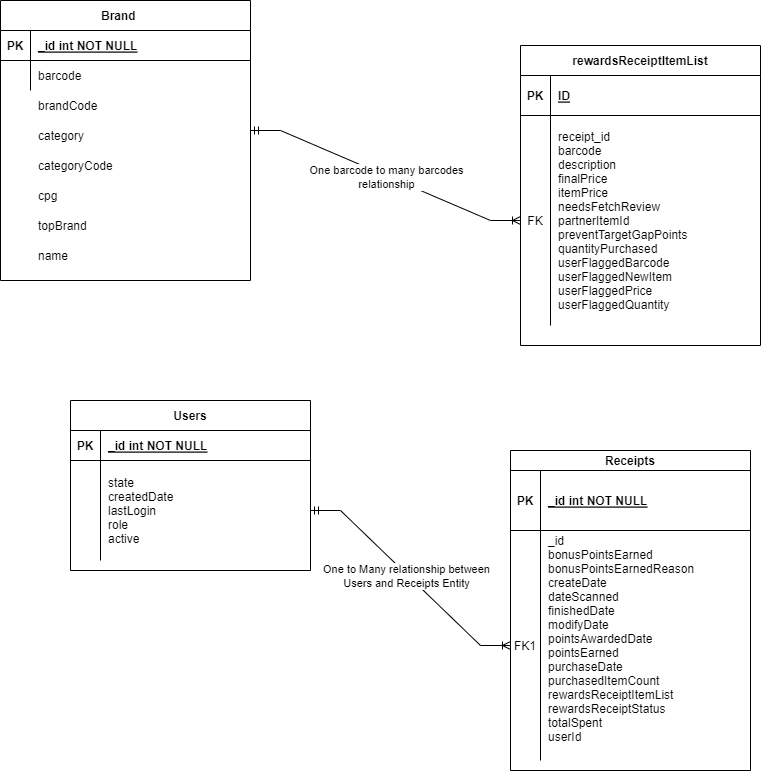

The diagram above was exported from draw.io. Its source (the exported page's mxGraphModel, read from the mxfile embedded in the PNG):
<mxGraphModel dx="1290" dy="566" grid="1" gridSize="10" guides="1" tooltips="1" connect="1" arrows="1" fold="1" page="1" pageScale="1" pageWidth="850" pageHeight="1100" math="0" shadow="0" extFonts="Permanent Marker^https://fonts.googleapis.com/css?family=Permanent+Marker">
  <root>
    <mxCell id="0" />
    <mxCell id="1" parent="0" />
    <mxCell id="C-vyLk0tnHw3VtMMgP7b-2" value="Receipts" style="shape=table;startSize=20;container=1;collapsible=1;childLayout=tableLayout;fixedRows=1;rowLines=0;fontStyle=1;align=center;resizeLast=1;" parent="1" vertex="1">
      <mxGeometry x="560" y="490" width="240" height="320" as="geometry" />
    </mxCell>
    <mxCell id="C-vyLk0tnHw3VtMMgP7b-3" value="" style="shape=partialRectangle;collapsible=0;dropTarget=0;pointerEvents=0;fillColor=none;points=[[0,0.5],[1,0.5]];portConstraint=eastwest;top=0;left=0;right=0;bottom=1;" parent="C-vyLk0tnHw3VtMMgP7b-2" vertex="1">
      <mxGeometry y="20" width="240" height="60" as="geometry" />
    </mxCell>
    <mxCell id="C-vyLk0tnHw3VtMMgP7b-4" value="PK" style="shape=partialRectangle;overflow=hidden;connectable=0;fillColor=none;top=0;left=0;bottom=0;right=0;fontStyle=1;" parent="C-vyLk0tnHw3VtMMgP7b-3" vertex="1">
      <mxGeometry width="30" height="60" as="geometry">
        <mxRectangle width="30" height="60" as="alternateBounds" />
      </mxGeometry>
    </mxCell>
    <mxCell id="C-vyLk0tnHw3VtMMgP7b-5" value="_id int NOT NULL " style="shape=partialRectangle;overflow=hidden;connectable=0;fillColor=none;top=0;left=0;bottom=0;right=0;align=left;spacingLeft=6;fontStyle=5;" parent="C-vyLk0tnHw3VtMMgP7b-3" vertex="1">
      <mxGeometry x="30" width="210" height="60" as="geometry">
        <mxRectangle width="210" height="60" as="alternateBounds" />
      </mxGeometry>
    </mxCell>
    <mxCell id="C-vyLk0tnHw3VtMMgP7b-6" value="" style="shape=partialRectangle;collapsible=0;dropTarget=0;pointerEvents=0;fillColor=none;points=[[0,0.5],[1,0.5]];portConstraint=eastwest;top=0;left=0;right=0;bottom=0;" parent="C-vyLk0tnHw3VtMMgP7b-2" vertex="1">
      <mxGeometry y="80" width="240" height="230" as="geometry" />
    </mxCell>
    <mxCell id="C-vyLk0tnHw3VtMMgP7b-7" value="FK1" style="shape=partialRectangle;overflow=hidden;connectable=0;fillColor=none;top=0;left=0;bottom=0;right=0;" parent="C-vyLk0tnHw3VtMMgP7b-6" vertex="1">
      <mxGeometry width="30" height="230" as="geometry">
        <mxRectangle width="30" height="230" as="alternateBounds" />
      </mxGeometry>
    </mxCell>
    <mxCell id="C-vyLk0tnHw3VtMMgP7b-8" value="_id&#10;  bonusPointsEarned&#10;  bonusPointsEarnedReason&#10;  createDate&#10;  dateScanned&#10;  finishedDate&#10;  modifyDate&#10;  pointsAwardedDate&#10;  pointsEarned&#10;  purchaseDate&#10;  purchasedItemCount&#10;  rewardsReceiptItemList&#10;  rewardsReceiptStatus&#10;  totalSpent&#10;  userId&#10; " style="shape=partialRectangle;overflow=hidden;connectable=0;fillColor=none;top=0;left=0;bottom=0;right=0;align=left;spacingLeft=6;" parent="C-vyLk0tnHw3VtMMgP7b-6" vertex="1">
      <mxGeometry x="30" width="210" height="230" as="geometry">
        <mxRectangle width="210" height="230" as="alternateBounds" />
      </mxGeometry>
    </mxCell>
    <mxCell id="C-vyLk0tnHw3VtMMgP7b-13" value="Users" style="shape=table;startSize=30;container=1;collapsible=1;childLayout=tableLayout;fixedRows=1;rowLines=0;fontStyle=1;align=center;resizeLast=1;" parent="1" vertex="1">
      <mxGeometry x="120" y="440" width="240" height="170" as="geometry" />
    </mxCell>
    <mxCell id="C-vyLk0tnHw3VtMMgP7b-14" value="" style="shape=partialRectangle;collapsible=0;dropTarget=0;pointerEvents=0;fillColor=none;points=[[0,0.5],[1,0.5]];portConstraint=eastwest;top=0;left=0;right=0;bottom=1;" parent="C-vyLk0tnHw3VtMMgP7b-13" vertex="1">
      <mxGeometry y="30" width="240" height="30" as="geometry" />
    </mxCell>
    <mxCell id="C-vyLk0tnHw3VtMMgP7b-15" value="PK" style="shape=partialRectangle;overflow=hidden;connectable=0;fillColor=none;top=0;left=0;bottom=0;right=0;fontStyle=1;" parent="C-vyLk0tnHw3VtMMgP7b-14" vertex="1">
      <mxGeometry width="30" height="30" as="geometry">
        <mxRectangle width="30" height="30" as="alternateBounds" />
      </mxGeometry>
    </mxCell>
    <mxCell id="C-vyLk0tnHw3VtMMgP7b-16" value="_id int NOT NULL " style="shape=partialRectangle;overflow=hidden;connectable=0;fillColor=none;top=0;left=0;bottom=0;right=0;align=left;spacingLeft=6;fontStyle=5;" parent="C-vyLk0tnHw3VtMMgP7b-14" vertex="1">
      <mxGeometry x="30" width="210" height="30" as="geometry">
        <mxRectangle width="210" height="30" as="alternateBounds" />
      </mxGeometry>
    </mxCell>
    <mxCell id="C-vyLk0tnHw3VtMMgP7b-17" value="" style="shape=partialRectangle;collapsible=0;dropTarget=0;pointerEvents=0;fillColor=none;points=[[0,0.5],[1,0.5]];portConstraint=eastwest;top=0;left=0;right=0;bottom=0;" parent="C-vyLk0tnHw3VtMMgP7b-13" vertex="1">
      <mxGeometry y="60" width="240" height="100" as="geometry" />
    </mxCell>
    <mxCell id="C-vyLk0tnHw3VtMMgP7b-18" value="" style="shape=partialRectangle;overflow=hidden;connectable=0;fillColor=none;top=0;left=0;bottom=0;right=0;" parent="C-vyLk0tnHw3VtMMgP7b-17" vertex="1">
      <mxGeometry width="30" height="100" as="geometry">
        <mxRectangle width="30" height="100" as="alternateBounds" />
      </mxGeometry>
    </mxCell>
    <mxCell id="C-vyLk0tnHw3VtMMgP7b-19" value="state&#10;createdDate&#10;lastLogin&#10;role&#10;active" style="shape=partialRectangle;overflow=hidden;connectable=0;fillColor=none;top=0;left=0;bottom=0;right=0;align=left;spacingLeft=6;" parent="C-vyLk0tnHw3VtMMgP7b-17" vertex="1">
      <mxGeometry x="30" width="210" height="100" as="geometry">
        <mxRectangle width="210" height="100" as="alternateBounds" />
      </mxGeometry>
    </mxCell>
    <mxCell id="C-vyLk0tnHw3VtMMgP7b-23" value="Brand    " style="shape=table;startSize=30;container=1;collapsible=1;childLayout=tableLayout;fixedRows=1;rowLines=0;fontStyle=1;align=center;resizeLast=1;" parent="1" vertex="1">
      <mxGeometry x="50" y="40" width="250" height="280" as="geometry" />
    </mxCell>
    <mxCell id="C-vyLk0tnHw3VtMMgP7b-24" value="" style="shape=partialRectangle;collapsible=0;dropTarget=0;pointerEvents=0;fillColor=none;points=[[0,0.5],[1,0.5]];portConstraint=eastwest;top=0;left=0;right=0;bottom=1;" parent="C-vyLk0tnHw3VtMMgP7b-23" vertex="1">
      <mxGeometry y="30" width="250" height="30" as="geometry" />
    </mxCell>
    <mxCell id="C-vyLk0tnHw3VtMMgP7b-25" value="PK" style="shape=partialRectangle;overflow=hidden;connectable=0;fillColor=none;top=0;left=0;bottom=0;right=0;fontStyle=1;" parent="C-vyLk0tnHw3VtMMgP7b-24" vertex="1">
      <mxGeometry width="30" height="30" as="geometry">
        <mxRectangle width="30" height="30" as="alternateBounds" />
      </mxGeometry>
    </mxCell>
    <mxCell id="C-vyLk0tnHw3VtMMgP7b-26" value="_id int NOT NULL " style="shape=partialRectangle;overflow=hidden;connectable=0;fillColor=none;top=0;left=0;bottom=0;right=0;align=left;spacingLeft=6;fontStyle=5;" parent="C-vyLk0tnHw3VtMMgP7b-24" vertex="1">
      <mxGeometry x="30" width="220" height="30" as="geometry">
        <mxRectangle width="220" height="30" as="alternateBounds" />
      </mxGeometry>
    </mxCell>
    <mxCell id="C-vyLk0tnHw3VtMMgP7b-27" value="" style="shape=partialRectangle;collapsible=0;dropTarget=0;pointerEvents=0;fillColor=none;points=[[0,0.5],[1,0.5]];portConstraint=eastwest;top=0;left=0;right=0;bottom=0;" parent="C-vyLk0tnHw3VtMMgP7b-23" vertex="1">
      <mxGeometry y="60" width="250" height="30" as="geometry" />
    </mxCell>
    <mxCell id="C-vyLk0tnHw3VtMMgP7b-28" value="" style="shape=partialRectangle;overflow=hidden;connectable=0;fillColor=none;top=0;left=0;bottom=0;right=0;" parent="C-vyLk0tnHw3VtMMgP7b-27" vertex="1">
      <mxGeometry width="30" height="30" as="geometry">
        <mxRectangle width="30" height="30" as="alternateBounds" />
      </mxGeometry>
    </mxCell>
    <mxCell id="C-vyLk0tnHw3VtMMgP7b-29" value="barcode" style="shape=partialRectangle;overflow=hidden;connectable=0;fillColor=none;top=0;left=0;bottom=0;right=0;align=left;spacingLeft=6;" parent="C-vyLk0tnHw3VtMMgP7b-27" vertex="1">
      <mxGeometry x="30" width="220" height="30" as="geometry">
        <mxRectangle width="220" height="30" as="alternateBounds" />
      </mxGeometry>
    </mxCell>
    <mxCell id="FjEV8Xz2ouHNXWiAs7VZ-1" value="brandCode" style="shape=partialRectangle;overflow=hidden;connectable=0;fillColor=none;top=0;left=0;bottom=0;right=0;align=left;spacingLeft=6;" parent="1" vertex="1">
      <mxGeometry x="80" y="130" width="220" height="30" as="geometry">
        <mxRectangle width="220" height="30" as="alternateBounds" />
      </mxGeometry>
    </mxCell>
    <mxCell id="FjEV8Xz2ouHNXWiAs7VZ-2" value="category" style="shape=partialRectangle;overflow=hidden;connectable=0;fillColor=none;top=0;left=0;bottom=0;right=0;align=left;spacingLeft=6;" parent="1" vertex="1">
      <mxGeometry x="80" y="160" width="220" height="30" as="geometry">
        <mxRectangle width="220" height="30" as="alternateBounds" />
      </mxGeometry>
    </mxCell>
    <mxCell id="FjEV8Xz2ouHNXWiAs7VZ-3" value="cpg" style="shape=partialRectangle;overflow=hidden;connectable=0;fillColor=none;top=0;left=0;bottom=0;right=0;align=left;spacingLeft=6;" parent="1" vertex="1">
      <mxGeometry x="80" y="220" width="220" height="30" as="geometry">
        <mxRectangle width="220" height="30" as="alternateBounds" />
      </mxGeometry>
    </mxCell>
    <mxCell id="FjEV8Xz2ouHNXWiAs7VZ-4" value="categoryCode" style="shape=partialRectangle;overflow=hidden;connectable=0;fillColor=none;top=0;left=0;bottom=0;right=0;align=left;spacingLeft=6;" parent="1" vertex="1">
      <mxGeometry x="80" y="190" width="220" height="30" as="geometry">
        <mxRectangle width="220" height="30" as="alternateBounds" />
      </mxGeometry>
    </mxCell>
    <mxCell id="FjEV8Xz2ouHNXWiAs7VZ-5" value="topBrand " style="shape=partialRectangle;overflow=hidden;connectable=0;fillColor=none;top=0;left=0;bottom=0;right=0;align=left;spacingLeft=6;" parent="1" vertex="1">
      <mxGeometry x="80" y="250" width="220" height="30" as="geometry">
        <mxRectangle width="220" height="30" as="alternateBounds" />
      </mxGeometry>
    </mxCell>
    <mxCell id="FjEV8Xz2ouHNXWiAs7VZ-6" value="name" style="shape=partialRectangle;overflow=hidden;connectable=0;fillColor=none;top=0;left=0;bottom=0;right=0;align=left;spacingLeft=6;" parent="1" vertex="1">
      <mxGeometry x="80" y="280" width="220" height="30" as="geometry">
        <mxRectangle width="220" height="30" as="alternateBounds" />
      </mxGeometry>
    </mxCell>
    <mxCell id="ZnwJ6OgYzkyU8gJlKOeH-4" value="" style="edgeStyle=entityRelationEdgeStyle;fontSize=12;html=1;endArrow=ERoneToMany;startArrow=ERmandOne;rounded=0;exitX=1;exitY=0.5;exitDx=0;exitDy=0;entryX=0;entryY=0.5;entryDx=0;entryDy=0;" edge="1" parent="1" source="C-vyLk0tnHw3VtMMgP7b-17" target="C-vyLk0tnHw3VtMMgP7b-6">
      <mxGeometry width="100" height="100" relative="1" as="geometry">
        <mxPoint x="480" y="560" as="sourcePoint" />
        <mxPoint x="580" y="460" as="targetPoint" />
      </mxGeometry>
    </mxCell>
    <mxCell id="ZnwJ6OgYzkyU8gJlKOeH-5" value="One to Many relationship between &lt;br&gt;Users and Receipts Entity" style="edgeLabel;html=1;align=center;verticalAlign=middle;resizable=0;points=[];" vertex="1" connectable="0" parent="ZnwJ6OgYzkyU8gJlKOeH-4">
      <mxGeometry x="-0.0318" y="-2" relative="1" as="geometry">
        <mxPoint as="offset" />
      </mxGeometry>
    </mxCell>
    <mxCell id="ZnwJ6OgYzkyU8gJlKOeH-6" value="rewardsReceiptItemList" style="shape=table;startSize=30;container=1;collapsible=1;childLayout=tableLayout;fixedRows=1;rowLines=0;fontStyle=1;align=center;resizeLast=1;" vertex="1" parent="1">
      <mxGeometry x="570" y="85" width="240" height="300" as="geometry" />
    </mxCell>
    <mxCell id="ZnwJ6OgYzkyU8gJlKOeH-7" value="" style="shape=tableRow;horizontal=0;startSize=0;swimlaneHead=0;swimlaneBody=0;fillColor=none;collapsible=0;dropTarget=0;points=[[0,0.5],[1,0.5]];portConstraint=eastwest;top=0;left=0;right=0;bottom=1;" vertex="1" parent="ZnwJ6OgYzkyU8gJlKOeH-6">
      <mxGeometry y="30" width="240" height="40" as="geometry" />
    </mxCell>
    <mxCell id="ZnwJ6OgYzkyU8gJlKOeH-8" value="PK" style="shape=partialRectangle;connectable=0;fillColor=none;top=0;left=0;bottom=0;right=0;fontStyle=1;overflow=hidden;" vertex="1" parent="ZnwJ6OgYzkyU8gJlKOeH-7">
      <mxGeometry width="30" height="40" as="geometry">
        <mxRectangle width="30" height="40" as="alternateBounds" />
      </mxGeometry>
    </mxCell>
    <mxCell id="ZnwJ6OgYzkyU8gJlKOeH-9" value="ID" style="shape=partialRectangle;connectable=0;fillColor=none;top=0;left=0;bottom=0;right=0;align=left;spacingLeft=6;fontStyle=5;overflow=hidden;" vertex="1" parent="ZnwJ6OgYzkyU8gJlKOeH-7">
      <mxGeometry x="30" width="210" height="40" as="geometry">
        <mxRectangle width="210" height="40" as="alternateBounds" />
      </mxGeometry>
    </mxCell>
    <mxCell id="ZnwJ6OgYzkyU8gJlKOeH-10" value="" style="shape=tableRow;horizontal=0;startSize=0;swimlaneHead=0;swimlaneBody=0;fillColor=none;collapsible=0;dropTarget=0;points=[[0,0.5],[1,0.5]];portConstraint=eastwest;top=0;left=0;right=0;bottom=0;" vertex="1" parent="ZnwJ6OgYzkyU8gJlKOeH-6">
      <mxGeometry y="70" width="240" height="210" as="geometry" />
    </mxCell>
    <mxCell id="ZnwJ6OgYzkyU8gJlKOeH-11" value="FK" style="shape=partialRectangle;connectable=0;fillColor=none;top=0;left=0;bottom=0;right=0;editable=1;overflow=hidden;" vertex="1" parent="ZnwJ6OgYzkyU8gJlKOeH-10">
      <mxGeometry width="30" height="210" as="geometry">
        <mxRectangle width="30" height="210" as="alternateBounds" />
      </mxGeometry>
    </mxCell>
    <mxCell id="ZnwJ6OgYzkyU8gJlKOeH-12" value="receipt_id&#10;barcode&#10;description&#10;finalPrice&#10;itemPrice&#10;needsFetchReview&#10;partnerItemId&#10;preventTargetGapPoints&#10;quantityPurchased&#10;userFlaggedBarcode&#10;userFlaggedNewItem&#10;userFlaggedPrice&#10;userFlaggedQuantity" style="shape=partialRectangle;connectable=0;fillColor=none;top=0;left=0;bottom=0;right=0;align=left;spacingLeft=6;overflow=hidden;" vertex="1" parent="ZnwJ6OgYzkyU8gJlKOeH-10">
      <mxGeometry x="30" width="210" height="210" as="geometry">
        <mxRectangle width="210" height="210" as="alternateBounds" />
      </mxGeometry>
    </mxCell>
    <mxCell id="ZnwJ6OgYzkyU8gJlKOeH-19" value="" style="edgeStyle=entityRelationEdgeStyle;fontSize=12;html=1;endArrow=ERoneToMany;startArrow=ERmandOne;rounded=0;entryX=0;entryY=0.5;entryDx=0;entryDy=0;" edge="1" parent="1" target="ZnwJ6OgYzkyU8gJlKOeH-10">
      <mxGeometry width="100" height="100" relative="1" as="geometry">
        <mxPoint x="300" y="170" as="sourcePoint" />
        <mxPoint x="475" y="100" as="targetPoint" />
      </mxGeometry>
    </mxCell>
    <mxCell id="ZnwJ6OgYzkyU8gJlKOeH-20" value="One barcode to many barcodes&lt;br&gt;relationship" style="edgeLabel;html=1;align=center;verticalAlign=middle;resizable=0;points=[];" vertex="1" connectable="0" parent="ZnwJ6OgYzkyU8gJlKOeH-19">
      <mxGeometry x="0.0037" y="-1" relative="1" as="geometry">
        <mxPoint as="offset" />
      </mxGeometry>
    </mxCell>
  </root>
</mxGraphModel>